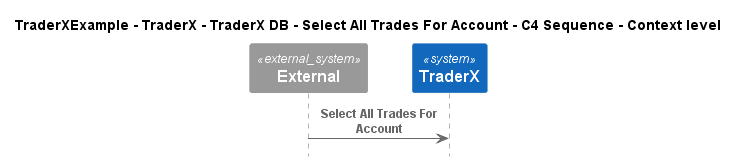

The diagram above was rendered by PlantUML. Its source (embedded in the PNG):
@startuml
!pragma layout smetana
!include ..\..\..\..\..\..\..\.c4s\C4_Sequence.puml

title TraderXExample - TraderX - TraderX DB - Select All Trades For Account - C4 Sequence - Context level

System_Ext(C4InterFlow.SoftwareSystems.ExternalSystem, "External", "")
System(TraderXExample.SoftwareSystems.TraderX, "TraderX", "TraderX")

Rel(C4InterFlow.SoftwareSystems.ExternalSystem, TraderXExample.SoftwareSystems.TraderX, "Select All Trades For Account")


@enduml